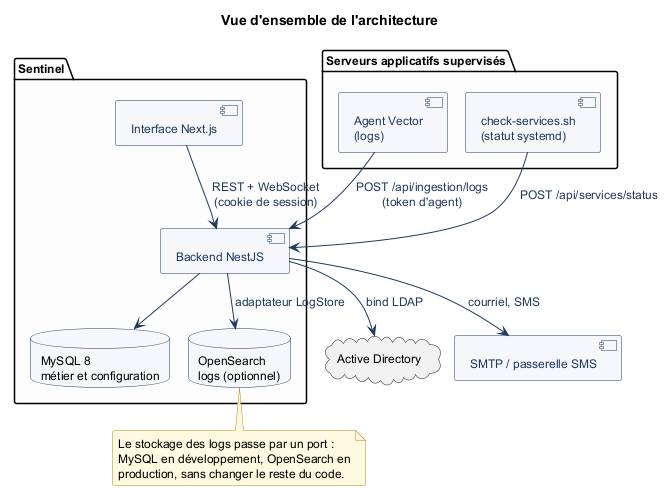

The diagram above was rendered by PlantUML. Its source (embedded in the PNG):
@startuml 01-vue-ensemble
!include _commun.puml

title Vue d'ensemble de l'architecture

skinparam linetype ortho

package "Serveurs applicatifs supervisés" #FDFDFD {
  component "Agent Vector\n(logs)" as vector
  component "check-services.sh\n(statut systemd)" as checks
}

package "Sentinel" #FDFDFD {
  component "Backend NestJS" as backend
  component "Interface Next.js" as frontend
  database "MySQL 8\nmétier et configuration" as mysql
  database "OpenSearch\nlogs (optionnel)" as opensearch
}

cloud "Active Directory" as ad
component "SMTP / passerelle SMS" as notif

vector    --> backend : POST /api/ingestion/logs\n(token d'agent)
checks    --> backend : POST /api/services/status
backend   --> mysql
backend   --> opensearch : adaptateur LogStore
backend   --> ad : bind LDAP
backend   --> notif : courriel, SMS
frontend  --> backend : REST + WebSocket\n(cookie de session)

note bottom of opensearch
  Le stockage des logs passe par un port :
  MySQL en développement, OpenSearch en
  production, sans changer le reste du code.
end note

@enduml